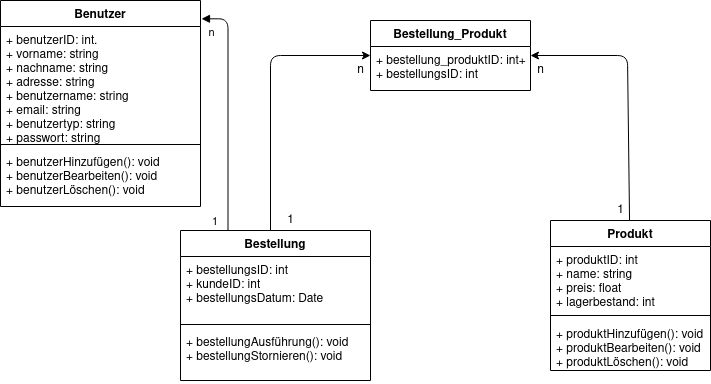

The diagram above was exported from draw.io. Its source (the exported page's mxGraphModel, read from the mxfile embedded in the PNG):
<mxGraphModel dx="1422" dy="823" grid="1" gridSize="10" guides="1" tooltips="1" connect="1" arrows="1" fold="1" page="1" pageScale="1" pageWidth="850" pageHeight="1100" background="#ffffff" math="0" shadow="0">
  <root>
    <mxCell id="0" />
    <mxCell id="1" parent="0" />
    <mxCell id="ZKv1hTb9zAVRrhc6XOXD-1" value="Benutzer" style="swimlane;fontStyle=1;align=center;verticalAlign=top;childLayout=stackLayout;horizontal=1;startSize=26;horizontalStack=0;resizeParent=1;resizeParentMax=0;resizeLast=0;collapsible=1;marginBottom=0;" parent="1" vertex="1">
      <mxGeometry x="10" y="60" width="200" height="206" as="geometry" />
    </mxCell>
    <mxCell id="ZKv1hTb9zAVRrhc6XOXD-2" value="+ benutzerID: int.&#10;+ vorname: string&#10;+ nachname: string&#10;+ adresse: string&#10;+ benutzername: string&#10;+ email: string&#10;+ benutzertyp: string&#10;+ passwort: string&#10;" style="text;strokeColor=none;fillColor=none;align=left;verticalAlign=top;spacingLeft=4;spacingRight=4;overflow=hidden;rotatable=0;points=[[0,0.5],[1,0.5]];portConstraint=eastwest;" parent="ZKv1hTb9zAVRrhc6XOXD-1" vertex="1">
      <mxGeometry y="26" width="200" height="114" as="geometry" />
    </mxCell>
    <mxCell id="ZKv1hTb9zAVRrhc6XOXD-3" value="" style="line;strokeWidth=1;fillColor=none;align=left;verticalAlign=middle;spacingTop=-1;spacingLeft=3;spacingRight=3;rotatable=0;labelPosition=right;points=[];portConstraint=eastwest;" parent="ZKv1hTb9zAVRrhc6XOXD-1" vertex="1">
      <mxGeometry y="140" width="200" height="8" as="geometry" />
    </mxCell>
    <mxCell id="ZKv1hTb9zAVRrhc6XOXD-4" value="+ benutzerHinzufügen(): void&#10;+ benutzerBearbeiten(): void&#10;+ benutzerLöschen(): void&#10;&#10;" style="text;strokeColor=none;fillColor=none;align=left;verticalAlign=top;spacingLeft=4;spacingRight=4;overflow=hidden;rotatable=0;points=[[0,0.5],[1,0.5]];portConstraint=eastwest;" parent="ZKv1hTb9zAVRrhc6XOXD-1" vertex="1">
      <mxGeometry y="148" width="200" height="58" as="geometry" />
    </mxCell>
    <mxCell id="ZKv1hTb9zAVRrhc6XOXD-5" value="Produkt" style="swimlane;fontStyle=1;align=center;verticalAlign=top;childLayout=stackLayout;horizontal=1;startSize=26;horizontalStack=0;resizeParent=1;resizeParentMax=0;resizeLast=0;collapsible=1;marginBottom=0;" parent="1" vertex="1">
      <mxGeometry x="560" y="280" width="160" height="150" as="geometry" />
    </mxCell>
    <mxCell id="ZKv1hTb9zAVRrhc6XOXD-6" value="+ produktID: int&#10;+ name: string&#10;+ preis: float&#10;+ lagerbestand: int&#10;" style="text;strokeColor=none;fillColor=none;align=left;verticalAlign=top;spacingLeft=4;spacingRight=4;overflow=hidden;rotatable=0;points=[[0,0.5],[1,0.5]];portConstraint=eastwest;" parent="ZKv1hTb9zAVRrhc6XOXD-5" vertex="1">
      <mxGeometry y="26" width="160" height="64" as="geometry" />
    </mxCell>
    <mxCell id="ZKv1hTb9zAVRrhc6XOXD-7" value="" style="line;strokeWidth=1;fillColor=none;align=left;verticalAlign=middle;spacingTop=-1;spacingLeft=3;spacingRight=3;rotatable=0;labelPosition=right;points=[];portConstraint=eastwest;" parent="ZKv1hTb9zAVRrhc6XOXD-5" vertex="1">
      <mxGeometry y="90" width="160" height="10" as="geometry" />
    </mxCell>
    <mxCell id="ZKv1hTb9zAVRrhc6XOXD-8" value="+ produktHinzufügen(): void&#10;+ produktBearbeiten(): void&#10;+ produktLöschen(): void" style="text;strokeColor=none;fillColor=none;align=left;verticalAlign=top;spacingLeft=4;spacingRight=4;overflow=hidden;rotatable=0;points=[[0,0.5],[1,0.5]];portConstraint=eastwest;" parent="ZKv1hTb9zAVRrhc6XOXD-5" vertex="1">
      <mxGeometry y="100" width="160" height="50" as="geometry" />
    </mxCell>
    <mxCell id="ZKv1hTb9zAVRrhc6XOXD-9" value="Bestellung" style="swimlane;fontStyle=1;align=center;verticalAlign=top;childLayout=stackLayout;horizontal=1;startSize=26;horizontalStack=0;resizeParent=1;resizeParentMax=0;resizeLast=0;collapsible=1;marginBottom=0;" parent="1" vertex="1">
      <mxGeometry x="190" y="290" width="190" height="150" as="geometry" />
    </mxCell>
    <mxCell id="ZKv1hTb9zAVRrhc6XOXD-10" value="+ bestellungsID: int&#10;+ kundeID: int&#10;+ bestellungsDatum: Date" style="text;strokeColor=none;fillColor=none;align=left;verticalAlign=top;spacingLeft=4;spacingRight=4;overflow=hidden;rotatable=0;points=[[0,0.5],[1,0.5]];portConstraint=eastwest;" parent="ZKv1hTb9zAVRrhc6XOXD-9" vertex="1">
      <mxGeometry y="26" width="190" height="64" as="geometry" />
    </mxCell>
    <mxCell id="ZKv1hTb9zAVRrhc6XOXD-11" value="" style="line;strokeWidth=1;fillColor=none;align=left;verticalAlign=middle;spacingTop=-1;spacingLeft=3;spacingRight=3;rotatable=0;labelPosition=right;points=[];portConstraint=eastwest;" parent="ZKv1hTb9zAVRrhc6XOXD-9" vertex="1">
      <mxGeometry y="90" width="190" height="8" as="geometry" />
    </mxCell>
    <mxCell id="ZKv1hTb9zAVRrhc6XOXD-12" value="+ bestellungAusführung(): void&#10;+ bestellungStornieren(): void" style="text;strokeColor=none;fillColor=none;align=left;verticalAlign=top;spacingLeft=4;spacingRight=4;overflow=hidden;rotatable=0;points=[[0,0.5],[1,0.5]];portConstraint=eastwest;" parent="ZKv1hTb9zAVRrhc6XOXD-9" vertex="1">
      <mxGeometry y="98" width="190" height="52" as="geometry" />
    </mxCell>
    <mxCell id="ZKv1hTb9zAVRrhc6XOXD-13" value="" style="endArrow=block;endFill=1;html=1;edgeStyle=orthogonalEdgeStyle;align=left;verticalAlign=top;exitX=0.25;exitY=0;exitDx=0;exitDy=0;entryX=1.005;entryY=0.089;entryDx=0;entryDy=0;entryPerimeter=0;" parent="1" source="ZKv1hTb9zAVRrhc6XOXD-9" target="ZKv1hTb9zAVRrhc6XOXD-1" edge="1">
      <mxGeometry x="-1" relative="1" as="geometry">
        <mxPoint x="150" y="270" as="sourcePoint" />
        <mxPoint x="330" y="270" as="targetPoint" />
      </mxGeometry>
    </mxCell>
    <mxCell id="ZKv1hTb9zAVRrhc6XOXD-14" value="1" style="edgeLabel;resizable=0;html=1;align=left;verticalAlign=bottom;" parent="ZKv1hTb9zAVRrhc6XOXD-13" connectable="0" vertex="1">
      <mxGeometry x="-1" relative="1" as="geometry">
        <mxPoint x="-17.5" as="offset" />
      </mxGeometry>
    </mxCell>
    <mxCell id="ZKv1hTb9zAVRrhc6XOXD-15" value="n" style="edgeLabel;html=1;align=center;verticalAlign=middle;resizable=0;points=[];" parent="ZKv1hTb9zAVRrhc6XOXD-13" vertex="1" connectable="0">
      <mxGeometry x="0.5604" y="-6" relative="1" as="geometry">
        <mxPoint x="-23.5" y="-13" as="offset" />
      </mxGeometry>
    </mxCell>
    <mxCell id="c9ScDdSgtE21A4aRG0L4-1" value="Bestellung_Produkt" style="swimlane;fontStyle=1;align=center;verticalAlign=top;childLayout=stackLayout;horizontal=1;startSize=26;horizontalStack=0;resizeParent=1;resizeParentMax=0;resizeLast=0;collapsible=1;marginBottom=0;" vertex="1" parent="1">
      <mxGeometry x="380" y="80" width="160" height="70" as="geometry" />
    </mxCell>
    <mxCell id="c9ScDdSgtE21A4aRG0L4-2" value="+ bestellung_produktID: int+ produktID: int&#10;+ bestellungsID: int&#10;" style="text;strokeColor=none;fillColor=none;align=left;verticalAlign=top;spacingLeft=4;spacingRight=4;overflow=hidden;rotatable=0;points=[[0,0.5],[1,0.5]];portConstraint=eastwest;" vertex="1" parent="c9ScDdSgtE21A4aRG0L4-1">
      <mxGeometry y="26" width="160" height="44" as="geometry" />
    </mxCell>
    <mxCell id="c9ScDdSgtE21A4aRG0L4-3" value="" style="line;strokeWidth=1;fillColor=none;align=left;verticalAlign=middle;spacingTop=-1;spacingLeft=3;spacingRight=3;rotatable=0;labelPosition=right;points=[];portConstraint=eastwest;" vertex="1" parent="c9ScDdSgtE21A4aRG0L4-1">
      <mxGeometry y="70" width="160" as="geometry" />
    </mxCell>
    <mxCell id="c9ScDdSgtE21A4aRG0L4-5" value="" style="endArrow=classic;html=1;" edge="1" parent="1" target="c9ScDdSgtE21A4aRG0L4-1">
      <mxGeometry width="50" height="50" relative="1" as="geometry">
        <mxPoint x="280" y="290" as="sourcePoint" />
        <mxPoint x="530" y="350" as="targetPoint" />
        <Array as="points">
          <mxPoint x="280" y="115" />
        </Array>
      </mxGeometry>
    </mxCell>
    <mxCell id="c9ScDdSgtE21A4aRG0L4-6" value="n" style="text;html=1;align=center;verticalAlign=middle;resizable=0;points=[];autosize=1;" vertex="1" parent="1">
      <mxGeometry x="360" y="120" width="20" height="20" as="geometry" />
    </mxCell>
    <mxCell id="c9ScDdSgtE21A4aRG0L4-7" value="1" style="text;html=1;align=center;verticalAlign=middle;resizable=0;points=[];autosize=1;" vertex="1" parent="1">
      <mxGeometry x="290" y="270" width="20" height="20" as="geometry" />
    </mxCell>
    <mxCell id="c9ScDdSgtE21A4aRG0L4-8" value="" style="endArrow=classic;html=1;" edge="1" parent="1" source="ZKv1hTb9zAVRrhc6XOXD-5" target="c9ScDdSgtE21A4aRG0L4-1">
      <mxGeometry width="50" height="50" relative="1" as="geometry">
        <mxPoint x="480" y="400" as="sourcePoint" />
        <mxPoint x="640" y="110" as="targetPoint" />
        <Array as="points">
          <mxPoint x="637" y="115" />
        </Array>
      </mxGeometry>
    </mxCell>
    <mxCell id="c9ScDdSgtE21A4aRG0L4-9" value="1" style="text;html=1;align=center;verticalAlign=middle;resizable=0;points=[];autosize=1;" vertex="1" parent="1">
      <mxGeometry x="620" y="260" width="20" height="20" as="geometry" />
    </mxCell>
    <mxCell id="c9ScDdSgtE21A4aRG0L4-10" value="n" style="text;html=1;align=center;verticalAlign=middle;resizable=0;points=[];autosize=1;" vertex="1" parent="1">
      <mxGeometry x="540" y="120" width="20" height="20" as="geometry" />
    </mxCell>
  </root>
</mxGraphModel>